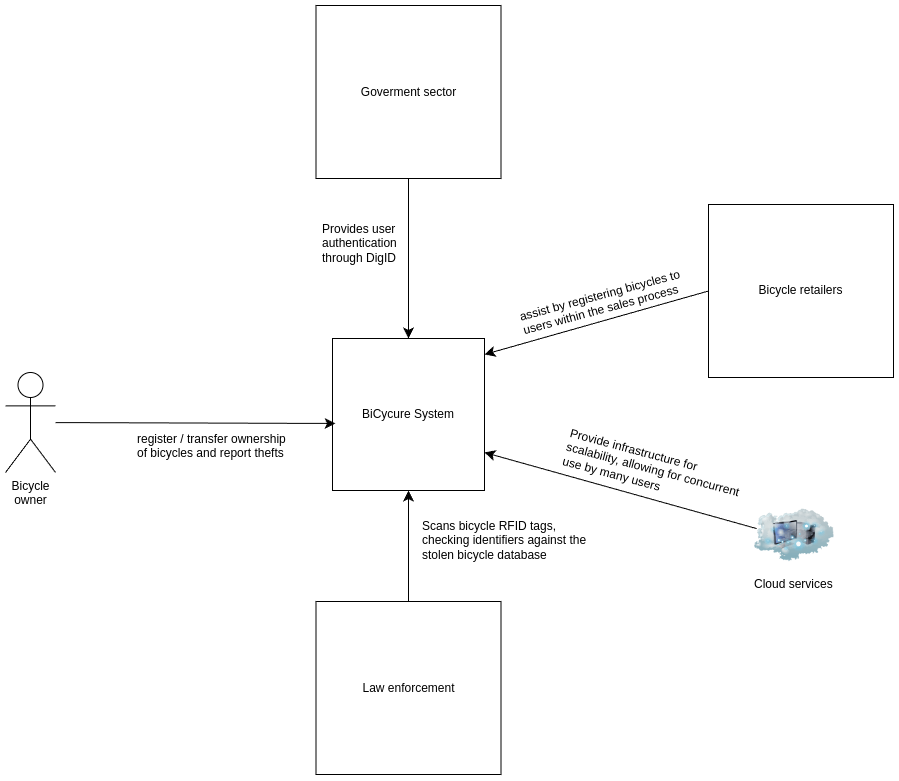

The diagram above was exported from draw.io. Its source (the exported page's mxGraphModel, read from the mxfile embedded in the PNG):
<mxGraphModel dx="358" dy="1662" grid="0" gridSize="10" guides="1" tooltips="1" connect="1" arrows="1" fold="1" page="0" pageScale="1" pageWidth="850" pageHeight="1100" math="0" shadow="0">
  <root>
    <mxCell id="0" />
    <mxCell id="1" parent="0" />
    <mxCell id="ddpaZptx0Kban_Ca0Cey-1" value="Bicycle&lt;div&gt;owner&lt;/div&gt;" style="shape=umlActor;verticalLabelPosition=bottom;verticalAlign=top;html=1;outlineConnect=0;" vertex="1" parent="1">
      <mxGeometry x="422" y="-247" width="50" height="100" as="geometry" />
    </mxCell>
    <mxCell id="ddpaZptx0Kban_Ca0Cey-3" value="BiCycure System" style="whiteSpace=wrap;html=1;aspect=fixed;" vertex="1" parent="1">
      <mxGeometry x="749" y="-281" width="152" height="152" as="geometry" />
    </mxCell>
    <mxCell id="ddpaZptx0Kban_Ca0Cey-4" value="Goverment sector" style="rounded=0;whiteSpace=wrap;html=1;" vertex="1" parent="1">
      <mxGeometry x="732.5" y="-614" width="185" height="173" as="geometry" />
    </mxCell>
    <mxCell id="ddpaZptx0Kban_Ca0Cey-5" value="" style="endArrow=classic;html=1;rounded=0;fontSize=12;startSize=8;endSize=8;curved=1;exitX=0.5;exitY=1;exitDx=0;exitDy=0;" edge="1" parent="1" source="ddpaZptx0Kban_Ca0Cey-4" target="ddpaZptx0Kban_Ca0Cey-3">
      <mxGeometry width="50" height="50" relative="1" as="geometry">
        <mxPoint x="607" y="-228" as="sourcePoint" />
        <mxPoint x="657" y="-278" as="targetPoint" />
        <Array as="points">
          <mxPoint x="825" y="-381" />
        </Array>
      </mxGeometry>
    </mxCell>
    <mxCell id="ddpaZptx0Kban_Ca0Cey-8" value="Law enforcement" style="rounded=0;whiteSpace=wrap;html=1;" vertex="1" parent="1">
      <mxGeometry x="732.5" y="-18" width="185" height="173" as="geometry" />
    </mxCell>
    <mxCell id="ddpaZptx0Kban_Ca0Cey-9" value="" style="endArrow=classic;html=1;rounded=0;fontSize=12;startSize=8;endSize=8;curved=1;exitX=0.5;exitY=0;exitDx=0;exitDy=0;entryX=0.5;entryY=1;entryDx=0;entryDy=0;" edge="1" parent="1" source="ddpaZptx0Kban_Ca0Cey-8" target="ddpaZptx0Kban_Ca0Cey-3">
      <mxGeometry width="50" height="50" relative="1" as="geometry">
        <mxPoint x="828" y="-228" as="sourcePoint" />
        <mxPoint x="878" y="-278" as="targetPoint" />
      </mxGeometry>
    </mxCell>
    <mxCell id="ddpaZptx0Kban_Ca0Cey-10" value="Scans bicycle RFID tags, checking identifiers against the stolen bicycle database" style="text;whiteSpace=wrap;html=1;" vertex="1" parent="1">
      <mxGeometry x="837" y="-107" width="177" height="77" as="geometry" />
    </mxCell>
    <mxCell id="ddpaZptx0Kban_Ca0Cey-12" value="Provides user authentication through DigID" style="text;whiteSpace=wrap;html=1;" vertex="1" parent="1">
      <mxGeometry x="737" y="-404" width="100" height="58" as="geometry" />
    </mxCell>
    <mxCell id="ddpaZptx0Kban_Ca0Cey-13" value="" style="endArrow=classic;html=1;rounded=0;fontSize=12;startSize=8;endSize=8;curved=1;entryX=0.02;entryY=0.559;entryDx=0;entryDy=0;entryPerimeter=0;" edge="1" parent="1" source="ddpaZptx0Kban_Ca0Cey-1" target="ddpaZptx0Kban_Ca0Cey-3">
      <mxGeometry width="50" height="50" relative="1" as="geometry">
        <mxPoint x="494" y="-202" as="sourcePoint" />
        <mxPoint x="800" y="-278" as="targetPoint" />
      </mxGeometry>
    </mxCell>
    <mxCell id="ddpaZptx0Kban_Ca0Cey-14" value="register / transfer ownership of bicycles and report thefts" style="text;whiteSpace=wrap;html=1;" vertex="1" parent="1">
      <mxGeometry x="552" y="-194" width="162" height="41" as="geometry" />
    </mxCell>
    <mxCell id="ddpaZptx0Kban_Ca0Cey-15" value="" style="image;html=1;image=img/lib/clip_art/networking/Cloud_Computer_128x128.png" vertex="1" parent="1">
      <mxGeometry x="1171" y="-124" width="80" height="80" as="geometry" />
    </mxCell>
    <mxCell id="ddpaZptx0Kban_Ca0Cey-16" value="Cloud services" style="text;whiteSpace=wrap;html=1;" vertex="1" parent="1">
      <mxGeometry x="1169" y="-49" width="129" height="58" as="geometry" />
    </mxCell>
    <mxCell id="ddpaZptx0Kban_Ca0Cey-17" value="" style="endArrow=classic;html=1;rounded=0;fontSize=12;startSize=8;endSize=8;curved=1;exitX=0.025;exitY=0.413;exitDx=0;exitDy=0;exitPerimeter=0;entryX=1;entryY=0.75;entryDx=0;entryDy=0;" edge="1" parent="1" source="ddpaZptx0Kban_Ca0Cey-15" target="ddpaZptx0Kban_Ca0Cey-3">
      <mxGeometry width="50" height="50" relative="1" as="geometry">
        <mxPoint x="979" y="-228" as="sourcePoint" />
        <mxPoint x="1029" y="-278" as="targetPoint" />
      </mxGeometry>
    </mxCell>
    <mxCell id="ddpaZptx0Kban_Ca0Cey-18" value="Provide infrastructure for scalability, allowing for concurrent use by many users" style="text;whiteSpace=wrap;html=1;rotation=15;" vertex="1" parent="1">
      <mxGeometry x="981" y="-177" width="182" height="36" as="geometry" />
    </mxCell>
    <mxCell id="ddpaZptx0Kban_Ca0Cey-20" value="Bicycle retailers" style="rounded=0;whiteSpace=wrap;html=1;" vertex="1" parent="1">
      <mxGeometry x="1125" y="-415" width="185" height="173" as="geometry" />
    </mxCell>
    <mxCell id="ddpaZptx0Kban_Ca0Cey-21" value="" style="endArrow=classic;html=1;rounded=0;fontSize=12;startSize=8;endSize=8;curved=1;exitX=0;exitY=0.5;exitDx=0;exitDy=0;entryX=1;entryY=0.105;entryDx=0;entryDy=0;entryPerimeter=0;" edge="1" parent="1" source="ddpaZptx0Kban_Ca0Cey-20" target="ddpaZptx0Kban_Ca0Cey-3">
      <mxGeometry width="50" height="50" relative="1" as="geometry">
        <mxPoint x="1076" y="-228" as="sourcePoint" />
        <mxPoint x="1126" y="-278" as="targetPoint" />
      </mxGeometry>
    </mxCell>
    <mxCell id="ddpaZptx0Kban_Ca0Cey-23" value="assist by registering bicycles to users within the sales process" style="text;whiteSpace=wrap;html=1;rotation=-15;" vertex="1" parent="1">
      <mxGeometry x="932.95" y="-339.75" width="183" height="36" as="geometry" />
    </mxCell>
  </root>
</mxGraphModel>